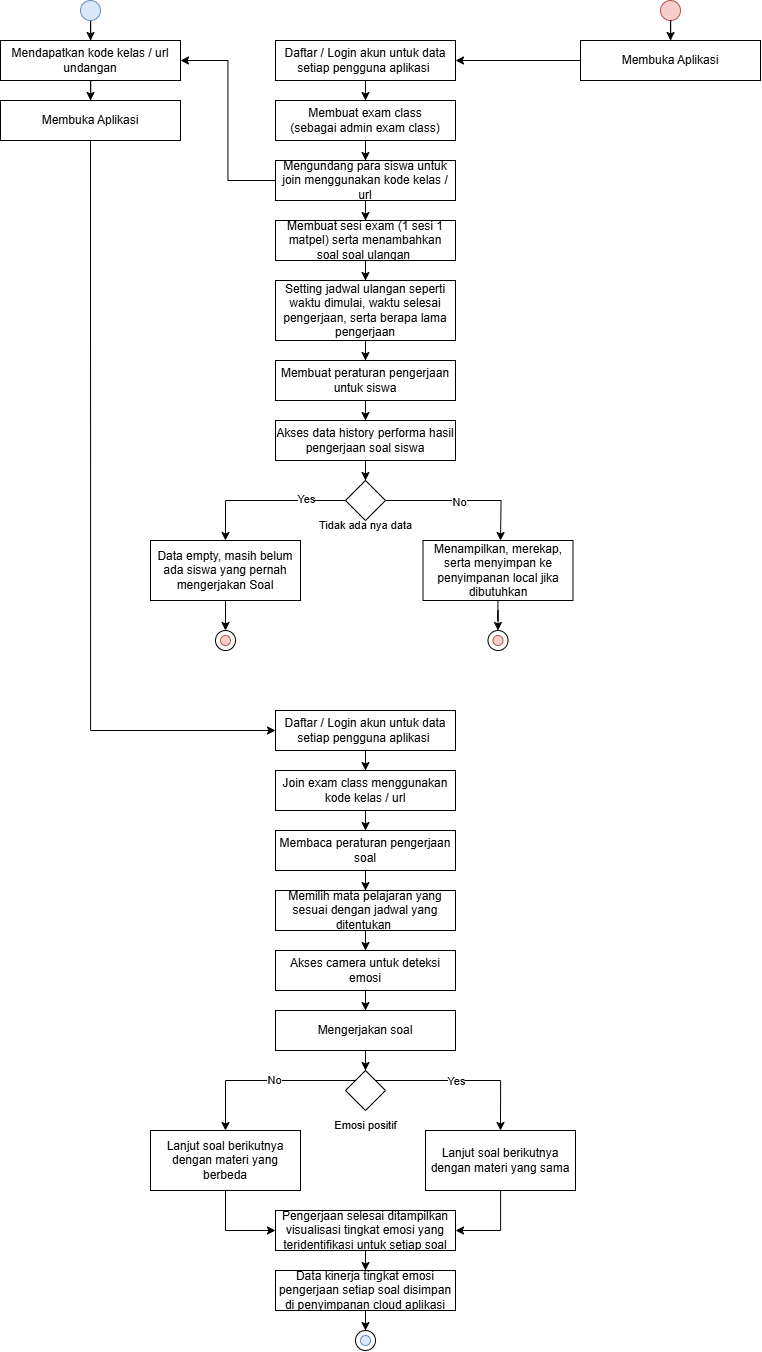

The diagram above was exported from draw.io. Its source (the exported page's mxGraphModel, read from the mxfile embedded in the PNG):
<mxGraphModel dx="2333" dy="1238" grid="1" gridSize="10" guides="1" tooltips="1" connect="1" arrows="1" fold="1" page="1" pageScale="1" pageWidth="850" pageHeight="1100" math="0" shadow="0">
  <root>
    <mxCell id="0" />
    <mxCell id="1" parent="0" />
    <mxCell id="ej8Uj_g8A6SHDgE5CFZq-75" style="edgeStyle=orthogonalEdgeStyle;rounded=0;orthogonalLoop=1;jettySize=auto;html=1;entryX=0;entryY=0.5;entryDx=0;entryDy=0;exitX=0.5;exitY=1;exitDx=0;exitDy=0;" parent="1" source="ej8Uj_g8A6SHDgE5CFZq-66" target="ej8Uj_g8A6SHDgE5CFZq-11" edge="1">
      <mxGeometry relative="1" as="geometry">
        <Array as="points">
          <mxPoint x="200" y="1610" />
        </Array>
        <mxPoint x="220" y="310" as="sourcePoint" />
      </mxGeometry>
    </mxCell>
    <mxCell id="ej8Uj_g8A6SHDgE5CFZq-100" style="edgeStyle=orthogonalEdgeStyle;rounded=0;orthogonalLoop=1;jettySize=auto;html=1;entryX=0.5;entryY=0;entryDx=0;entryDy=0;" parent="1" source="ej8Uj_g8A6SHDgE5CFZq-95" target="ej8Uj_g8A6SHDgE5CFZq-76" edge="1">
      <mxGeometry relative="1" as="geometry" />
    </mxCell>
    <mxCell id="ej8Uj_g8A6SHDgE5CFZq-84" value="Mendapatkan kode kelas / url undangan" style="rounded=0;whiteSpace=wrap;html=1;" parent="1" vertex="1">
      <mxGeometry x="110" y="920" width="180" height="40" as="geometry" />
    </mxCell>
    <mxCell id="ej8Uj_g8A6SHDgE5CFZq-81" style="edgeStyle=orthogonalEdgeStyle;rounded=0;orthogonalLoop=1;jettySize=auto;html=1;entryX=0.5;entryY=0;entryDx=0;entryDy=0;" parent="1" source="ej8Uj_g8A6SHDgE5CFZq-63" target="ej8Uj_g8A6SHDgE5CFZq-84" edge="1">
      <mxGeometry relative="1" as="geometry" />
    </mxCell>
    <mxCell id="ej8Uj_g8A6SHDgE5CFZq-66" value="Membuka Aplikasi" style="rounded=0;whiteSpace=wrap;html=1;" parent="1" vertex="1">
      <mxGeometry x="110" y="980" width="180" height="40" as="geometry" />
    </mxCell>
    <mxCell id="ej8Uj_g8A6SHDgE5CFZq-63" value="" style="ellipse;whiteSpace=wrap;html=1;aspect=fixed;fillColor=#dae8fc;strokeColor=#6c8ebf;" parent="1" vertex="1">
      <mxGeometry x="190" y="880" width="20" height="20" as="geometry" />
    </mxCell>
    <mxCell id="ej8Uj_g8A6SHDgE5CFZq-94" style="edgeStyle=orthogonalEdgeStyle;rounded=0;orthogonalLoop=1;jettySize=auto;html=1;entryX=0.5;entryY=0;entryDx=0;entryDy=0;" parent="1" source="ej8Uj_g8A6SHDgE5CFZq-84" target="ej8Uj_g8A6SHDgE5CFZq-66" edge="1">
      <mxGeometry relative="1" as="geometry" />
    </mxCell>
    <mxCell id="3fFahJsbEP7xA9LLXeHb-3" style="edgeStyle=orthogonalEdgeStyle;rounded=0;orthogonalLoop=1;jettySize=auto;html=1;entryX=1;entryY=0.5;entryDx=0;entryDy=0;" edge="1" parent="1" source="ej8Uj_g8A6SHDgE5CFZq-72" target="ej8Uj_g8A6SHDgE5CFZq-79">
      <mxGeometry relative="1" as="geometry" />
    </mxCell>
    <mxCell id="ej8Uj_g8A6SHDgE5CFZq-72" value="Membuka Aplikasi" style="rounded=0;whiteSpace=wrap;html=1;" parent="1" vertex="1">
      <mxGeometry x="690" y="920" width="180" height="40" as="geometry" />
    </mxCell>
    <mxCell id="ej8Uj_g8A6SHDgE5CFZq-69" value="" style="ellipse;whiteSpace=wrap;html=1;aspect=fixed;fillColor=#f8cecc;strokeColor=#b85450;" parent="1" vertex="1">
      <mxGeometry x="770" y="880" width="20" height="20" as="geometry" />
    </mxCell>
    <mxCell id="ej8Uj_g8A6SHDgE5CFZq-68" value="" style="edgeStyle=orthogonalEdgeStyle;rounded=0;orthogonalLoop=1;jettySize=auto;html=1;entryX=0.5;entryY=0;entryDx=0;entryDy=0;" parent="1" source="ej8Uj_g8A6SHDgE5CFZq-69" target="ej8Uj_g8A6SHDgE5CFZq-72" edge="1">
      <mxGeometry relative="1" as="geometry">
        <mxPoint x="860" y="140" as="targetPoint" />
      </mxGeometry>
    </mxCell>
    <mxCell id="ej8Uj_g8A6SHDgE5CFZq-79" value="Daftar / Login akun untuk data setiap pengguna aplikasi&amp;nbsp;" style="rounded=0;whiteSpace=wrap;html=1;" parent="1" vertex="1">
      <mxGeometry x="385" y="920" width="180" height="40" as="geometry" />
    </mxCell>
    <mxCell id="ej8Uj_g8A6SHDgE5CFZq-3" value="Membuat exam class&lt;div&gt;(sebagai admin exam class)&lt;/div&gt;" style="rounded=0;whiteSpace=wrap;html=1;" parent="1" vertex="1">
      <mxGeometry x="385" y="980" width="180" height="40" as="geometry" />
    </mxCell>
    <mxCell id="3fFahJsbEP7xA9LLXeHb-5" style="edgeStyle=orthogonalEdgeStyle;rounded=0;orthogonalLoop=1;jettySize=auto;html=1;entryX=1;entryY=0.5;entryDx=0;entryDy=0;" edge="1" parent="1" source="ej8Uj_g8A6SHDgE5CFZq-82" target="ej8Uj_g8A6SHDgE5CFZq-84">
      <mxGeometry relative="1" as="geometry" />
    </mxCell>
    <mxCell id="ej8Uj_g8A6SHDgE5CFZq-82" value="Mengundang para siswa untuk join menggunakan kode kelas / url" style="rounded=0;whiteSpace=wrap;html=1;" parent="1" vertex="1">
      <mxGeometry x="385" y="1040" width="180" height="40" as="geometry" />
    </mxCell>
    <mxCell id="ej8Uj_g8A6SHDgE5CFZq-83" value="Membuat sesi exam (1 sesi 1 matpel) serta menambahkan soal soal ulangan&amp;nbsp;" style="rounded=0;whiteSpace=wrap;html=1;" parent="1" vertex="1">
      <mxGeometry x="385" y="1100" width="180" height="40" as="geometry" />
    </mxCell>
    <mxCell id="ej8Uj_g8A6SHDgE5CFZq-9" value="&lt;font style=&quot;font-size: 12px;&quot;&gt;Setting jadwal ulangan seperti waktu dimulai, waktu selesai pengerjaan, serta berapa lama pengerjaan&lt;/font&gt;" style="rounded=0;whiteSpace=wrap;html=1;" parent="1" vertex="1">
      <mxGeometry x="385" y="1160" width="180" height="60" as="geometry" />
    </mxCell>
    <mxCell id="ej8Uj_g8A6SHDgE5CFZq-90" value="&lt;font style=&quot;font-size: 12px;&quot;&gt;Membuat peraturan pengerjaan untuk siswa&lt;/font&gt;" style="rounded=0;whiteSpace=wrap;html=1;" parent="1" vertex="1">
      <mxGeometry x="385" y="1240" width="180" height="40" as="geometry" />
    </mxCell>
    <mxCell id="ej8Uj_g8A6SHDgE5CFZq-46" value="Akses data history performa hasil pengerjaan soal siswa" style="rounded=0;whiteSpace=wrap;html=1;" parent="1" vertex="1">
      <mxGeometry x="385" y="1300" width="180" height="40" as="geometry" />
    </mxCell>
    <mxCell id="ej8Uj_g8A6SHDgE5CFZq-50" value="" style="rhombus;whiteSpace=wrap;html=1;" parent="1" vertex="1">
      <mxGeometry x="455" y="1360" width="40" height="40" as="geometry" />
    </mxCell>
    <mxCell id="ej8Uj_g8A6SHDgE5CFZq-47" value="&lt;div style=&quot;font-size: 11px;&quot;&gt;Tidak ada nya data&lt;/div&gt;" style="text;html=1;align=center;verticalAlign=middle;whiteSpace=wrap;rounded=0;" parent="1" vertex="1">
      <mxGeometry x="422.5" y="1390" width="105" height="30" as="geometry" />
    </mxCell>
    <mxCell id="ej8Uj_g8A6SHDgE5CFZq-48" style="edgeStyle=orthogonalEdgeStyle;rounded=0;orthogonalLoop=1;jettySize=auto;html=1;entryX=0.5;entryY=0;entryDx=0;entryDy=0;" parent="1" source="ej8Uj_g8A6SHDgE5CFZq-50" edge="1">
      <mxGeometry relative="1" as="geometry">
        <mxPoint x="610" y="1420" as="targetPoint" />
      </mxGeometry>
    </mxCell>
    <mxCell id="ej8Uj_g8A6SHDgE5CFZq-49" value="No" style="edgeLabel;html=1;align=center;verticalAlign=middle;resizable=0;points=[];" parent="ej8Uj_g8A6SHDgE5CFZq-48" vertex="1" connectable="0">
      <mxGeometry x="-0.071" y="-1" relative="1" as="geometry">
        <mxPoint as="offset" />
      </mxGeometry>
    </mxCell>
    <mxCell id="ej8Uj_g8A6SHDgE5CFZq-53" value="" style="edgeStyle=orthogonalEdgeStyle;rounded=0;orthogonalLoop=1;jettySize=auto;html=1;entryX=0.5;entryY=0;entryDx=0;entryDy=0;" parent="1" source="ej8Uj_g8A6SHDgE5CFZq-50" target="ej8Uj_g8A6SHDgE5CFZq-55" edge="1">
      <mxGeometry relative="1" as="geometry">
        <mxPoint x="552.5" y="1720.3809175037202" as="targetPoint" />
        <mxPoint x="662.5" y="1590" as="sourcePoint" />
        <Array as="points" />
      </mxGeometry>
    </mxCell>
    <mxCell id="ej8Uj_g8A6SHDgE5CFZq-54" value="Yes" style="edgeLabel;html=1;align=center;verticalAlign=middle;resizable=0;points=[];" parent="ej8Uj_g8A6SHDgE5CFZq-53" vertex="1" connectable="0">
      <mxGeometry x="-0.5004" y="-2" relative="1" as="geometry">
        <mxPoint as="offset" />
      </mxGeometry>
    </mxCell>
    <mxCell id="ej8Uj_g8A6SHDgE5CFZq-55" value="Data empty, masih belum ada siswa yang pernah mengerjakan Soal" style="rounded=0;whiteSpace=wrap;html=1;" parent="1" vertex="1">
      <mxGeometry x="260" y="1420" width="150" height="60" as="geometry" />
    </mxCell>
    <mxCell id="ej8Uj_g8A6SHDgE5CFZq-52" value="Menampilkan, merekap, serta menyimpan ke penyimpanan local jika dibutuhkan" style="rounded=0;whiteSpace=wrap;html=1;" parent="1" vertex="1">
      <mxGeometry x="532.5" y="1420" width="150" height="60" as="geometry" />
    </mxCell>
    <mxCell id="ej8Uj_g8A6SHDgE5CFZq-59" value="" style="ellipse;whiteSpace=wrap;html=1;aspect=fixed;strokeColor=default;fillColor=#000000;" parent="1" vertex="1">
      <mxGeometry x="327.5" y="1515" width="10" height="10" as="geometry" />
    </mxCell>
    <mxCell id="ej8Uj_g8A6SHDgE5CFZq-58" value="" style="ellipse;whiteSpace=wrap;html=1;aspect=fixed;" parent="1" vertex="1">
      <mxGeometry x="325" y="1510" width="20" height="20" as="geometry" />
    </mxCell>
    <mxCell id="ej8Uj_g8A6SHDgE5CFZq-28" value="" style="ellipse;whiteSpace=wrap;html=1;aspect=fixed;" parent="1" vertex="1">
      <mxGeometry x="597.5" y="1510" width="20" height="20" as="geometry" />
    </mxCell>
    <mxCell id="ej8Uj_g8A6SHDgE5CFZq-29" value="" style="ellipse;whiteSpace=wrap;html=1;aspect=fixed;strokeColor=#b85450;fillColor=#f8cecc;" parent="1" vertex="1">
      <mxGeometry x="602.5" y="1515" width="10" height="10" as="geometry" />
    </mxCell>
    <mxCell id="ej8Uj_g8A6SHDgE5CFZq-11" value="Daftar / Login akun untuk data setiap pengguna aplikasi&amp;nbsp;" style="rounded=0;whiteSpace=wrap;html=1;" parent="1" vertex="1">
      <mxGeometry x="385" y="1590" width="180" height="40" as="geometry" />
    </mxCell>
    <mxCell id="ej8Uj_g8A6SHDgE5CFZq-96" value="Join exam class menggunakan kode kelas / url" style="rounded=0;whiteSpace=wrap;html=1;" parent="1" vertex="1">
      <mxGeometry x="385" y="1650" width="180" height="40" as="geometry" />
    </mxCell>
    <mxCell id="ej8Uj_g8A6SHDgE5CFZq-13" value="Membaca peraturan pengerjaan soal" style="rounded=0;whiteSpace=wrap;html=1;" parent="1" vertex="1">
      <mxGeometry x="385" y="1710" width="180" height="40" as="geometry" />
    </mxCell>
    <mxCell id="ej8Uj_g8A6SHDgE5CFZq-15" value="Memilih mata pelajaran yang sesuai dengan jadwal yang ditentukan&amp;nbsp;" style="rounded=0;whiteSpace=wrap;html=1;" parent="1" vertex="1">
      <mxGeometry x="385" y="1770" width="180" height="40" as="geometry" />
    </mxCell>
    <mxCell id="ej8Uj_g8A6SHDgE5CFZq-33" value="Mengerjakan soal" style="rounded=0;whiteSpace=wrap;html=1;" parent="1" vertex="1">
      <mxGeometry x="385" y="1890" width="180" height="40" as="geometry" />
    </mxCell>
    <mxCell id="ej8Uj_g8A6SHDgE5CFZq-31" value="Akses camera untuk deteksi emosi" style="rounded=0;whiteSpace=wrap;html=1;" parent="1" vertex="1">
      <mxGeometry x="385" y="1830" width="180" height="40" as="geometry" />
    </mxCell>
    <mxCell id="ej8Uj_g8A6SHDgE5CFZq-38" value="" style="rhombus;whiteSpace=wrap;html=1;" parent="1" vertex="1">
      <mxGeometry x="455" y="1950" width="40" height="40" as="geometry" />
    </mxCell>
    <mxCell id="ej8Uj_g8A6SHDgE5CFZq-39" value="&lt;div style=&quot;font-size: 11px;&quot;&gt;&lt;span style=&quot;background-color: initial;&quot;&gt;&lt;font style=&quot;font-size: 11px;&quot;&gt;Emosi positif&lt;/font&gt;&lt;/span&gt;&lt;/div&gt;" style="text;html=1;align=center;verticalAlign=middle;whiteSpace=wrap;rounded=0;" parent="1" vertex="1">
      <mxGeometry x="422.5" y="1990" width="105" height="30" as="geometry" />
    </mxCell>
    <mxCell id="ej8Uj_g8A6SHDgE5CFZq-36" style="edgeStyle=orthogonalEdgeStyle;rounded=0;orthogonalLoop=1;jettySize=auto;html=1;entryX=0.5;entryY=0;entryDx=0;entryDy=0;" parent="1" source="ej8Uj_g8A6SHDgE5CFZq-38" target="ej8Uj_g8A6SHDgE5CFZq-43" edge="1">
      <mxGeometry relative="1" as="geometry">
        <Array as="points">
          <mxPoint x="610" y="1960" />
        </Array>
      </mxGeometry>
    </mxCell>
    <mxCell id="ej8Uj_g8A6SHDgE5CFZq-37" value="Yes" style="edgeLabel;html=1;align=center;verticalAlign=middle;resizable=0;points=[];" parent="ej8Uj_g8A6SHDgE5CFZq-36" vertex="1" connectable="0">
      <mxGeometry x="-0.0815" relative="1" as="geometry">
        <mxPoint as="offset" />
      </mxGeometry>
    </mxCell>
    <mxCell id="ej8Uj_g8A6SHDgE5CFZq-34" style="edgeStyle=orthogonalEdgeStyle;rounded=0;orthogonalLoop=1;jettySize=auto;html=1;entryX=0.5;entryY=0;entryDx=0;entryDy=0;" parent="1" source="ej8Uj_g8A6SHDgE5CFZq-38" target="ej8Uj_g8A6SHDgE5CFZq-41" edge="1">
      <mxGeometry relative="1" as="geometry">
        <Array as="points">
          <mxPoint x="335" y="1960" />
        </Array>
      </mxGeometry>
    </mxCell>
    <mxCell id="ej8Uj_g8A6SHDgE5CFZq-35" value="No" style="edgeLabel;html=1;align=center;verticalAlign=middle;resizable=0;points=[];" parent="ej8Uj_g8A6SHDgE5CFZq-34" vertex="1" connectable="0">
      <mxGeometry x="-0.0862" y="-1" relative="1" as="geometry">
        <mxPoint as="offset" />
      </mxGeometry>
    </mxCell>
    <mxCell id="ej8Uj_g8A6SHDgE5CFZq-41" value="Lanjut soal berikutnya dengan materi yang berbeda" style="rounded=0;whiteSpace=wrap;html=1;" parent="1" vertex="1">
      <mxGeometry x="260" y="2010" width="150" height="60" as="geometry" />
    </mxCell>
    <mxCell id="ej8Uj_g8A6SHDgE5CFZq-43" value="Lanjut soal berikutnya dengan materi yang sama" style="rounded=0;whiteSpace=wrap;html=1;" parent="1" vertex="1">
      <mxGeometry x="535" y="2010" width="150" height="60" as="geometry" />
    </mxCell>
    <mxCell id="ej8Uj_g8A6SHDgE5CFZq-44" value="Pengerjaan selesai ditampilkan visualisasi tingkat emosi yang teridentifikasi untuk setiap soal" style="rounded=0;whiteSpace=wrap;html=1;" parent="1" vertex="1">
      <mxGeometry x="385" y="2090" width="180" height="40" as="geometry" />
    </mxCell>
    <mxCell id="ej8Uj_g8A6SHDgE5CFZq-95" value="Data kinerja tingkat emosi pengerjaan setiap soal disimpan di penyimpanan cloud aplikasi" style="rounded=0;whiteSpace=wrap;html=1;" parent="1" vertex="1">
      <mxGeometry x="385" y="2150" width="180" height="40" as="geometry" />
    </mxCell>
    <mxCell id="ej8Uj_g8A6SHDgE5CFZq-80" style="edgeStyle=orthogonalEdgeStyle;rounded=0;orthogonalLoop=1;jettySize=auto;html=1;" parent="1" source="ej8Uj_g8A6SHDgE5CFZq-79" target="ej8Uj_g8A6SHDgE5CFZq-3" edge="1">
      <mxGeometry relative="1" as="geometry" />
    </mxCell>
    <mxCell id="ej8Uj_g8A6SHDgE5CFZq-77" value="" style="ellipse;whiteSpace=wrap;html=1;aspect=fixed;strokeColor=default;fillColor=#000000;" parent="1" vertex="1">
      <mxGeometry x="470" y="2215" width="10" height="10" as="geometry" />
    </mxCell>
    <mxCell id="ej8Uj_g8A6SHDgE5CFZq-2" style="edgeStyle=orthogonalEdgeStyle;rounded=0;orthogonalLoop=1;jettySize=auto;html=1;entryX=0.5;entryY=0;entryDx=0;entryDy=0;" parent="1" source="ej8Uj_g8A6SHDgE5CFZq-3" target="ej8Uj_g8A6SHDgE5CFZq-82" edge="1">
      <mxGeometry relative="1" as="geometry">
        <mxPoint x="460" y="260" as="targetPoint" />
      </mxGeometry>
    </mxCell>
    <mxCell id="ej8Uj_g8A6SHDgE5CFZq-76" value="" style="ellipse;whiteSpace=wrap;html=1;aspect=fixed;" parent="1" vertex="1">
      <mxGeometry x="465" y="2210" width="20" height="20" as="geometry" />
    </mxCell>
    <mxCell id="ej8Uj_g8A6SHDgE5CFZq-86" style="edgeStyle=orthogonalEdgeStyle;rounded=0;orthogonalLoop=1;jettySize=auto;html=1;entryX=0.5;entryY=0;entryDx=0;entryDy=0;" parent="1" source="ej8Uj_g8A6SHDgE5CFZq-82" target="ej8Uj_g8A6SHDgE5CFZq-83" edge="1">
      <mxGeometry relative="1" as="geometry" />
    </mxCell>
    <mxCell id="ej8Uj_g8A6SHDgE5CFZq-87" style="edgeStyle=orthogonalEdgeStyle;rounded=0;orthogonalLoop=1;jettySize=auto;html=1;entryX=0.5;entryY=0;entryDx=0;entryDy=0;" parent="1" source="ej8Uj_g8A6SHDgE5CFZq-83" target="ej8Uj_g8A6SHDgE5CFZq-9" edge="1">
      <mxGeometry relative="1" as="geometry" />
    </mxCell>
    <mxCell id="ej8Uj_g8A6SHDgE5CFZq-92" style="edgeStyle=orthogonalEdgeStyle;rounded=0;orthogonalLoop=1;jettySize=auto;html=1;entryX=0.5;entryY=0;entryDx=0;entryDy=0;" parent="1" source="ej8Uj_g8A6SHDgE5CFZq-9" target="ej8Uj_g8A6SHDgE5CFZq-90" edge="1">
      <mxGeometry relative="1" as="geometry" />
    </mxCell>
    <mxCell id="ej8Uj_g8A6SHDgE5CFZq-93" style="edgeStyle=orthogonalEdgeStyle;rounded=0;orthogonalLoop=1;jettySize=auto;html=1;entryX=0.5;entryY=0;entryDx=0;entryDy=0;" parent="1" source="ej8Uj_g8A6SHDgE5CFZq-90" target="ej8Uj_g8A6SHDgE5CFZq-46" edge="1">
      <mxGeometry relative="1" as="geometry" />
    </mxCell>
    <mxCell id="ej8Uj_g8A6SHDgE5CFZq-57" value="" style="edgeStyle=orthogonalEdgeStyle;rounded=0;orthogonalLoop=1;jettySize=auto;html=1;entryX=0.5;entryY=0;entryDx=0;entryDy=0;" parent="1" source="ej8Uj_g8A6SHDgE5CFZq-46" target="ej8Uj_g8A6SHDgE5CFZq-50" edge="1">
      <mxGeometry relative="1" as="geometry">
        <mxPoint x="700" y="770" as="sourcePoint" />
        <mxPoint x="460" y="580" as="targetPoint" />
      </mxGeometry>
    </mxCell>
    <mxCell id="ej8Uj_g8A6SHDgE5CFZq-89" style="edgeStyle=orthogonalEdgeStyle;rounded=0;orthogonalLoop=1;jettySize=auto;html=1;entryX=0.5;entryY=0;entryDx=0;entryDy=0;" parent="1" source="ej8Uj_g8A6SHDgE5CFZq-55" target="ej8Uj_g8A6SHDgE5CFZq-58" edge="1">
      <mxGeometry relative="1" as="geometry">
        <mxPoint x="320" y="740" as="targetPoint" />
      </mxGeometry>
    </mxCell>
    <mxCell id="ej8Uj_g8A6SHDgE5CFZq-88" style="edgeStyle=orthogonalEdgeStyle;rounded=0;orthogonalLoop=1;jettySize=auto;html=1;entryX=0.5;entryY=0;entryDx=0;entryDy=0;" parent="1" source="ej8Uj_g8A6SHDgE5CFZq-52" target="ej8Uj_g8A6SHDgE5CFZq-28" edge="1">
      <mxGeometry relative="1" as="geometry">
        <mxPoint x="595" y="740" as="targetPoint" />
      </mxGeometry>
    </mxCell>
    <mxCell id="ej8Uj_g8A6SHDgE5CFZq-10" style="edgeStyle=orthogonalEdgeStyle;rounded=0;orthogonalLoop=1;jettySize=auto;html=1;entryX=0.5;entryY=0;entryDx=0;entryDy=0;" parent="1" source="ej8Uj_g8A6SHDgE5CFZq-11" target="ej8Uj_g8A6SHDgE5CFZq-96" edge="1">
      <mxGeometry relative="1" as="geometry" />
    </mxCell>
    <mxCell id="ej8Uj_g8A6SHDgE5CFZq-97" style="edgeStyle=orthogonalEdgeStyle;rounded=0;orthogonalLoop=1;jettySize=auto;html=1;entryX=0.5;entryY=0;entryDx=0;entryDy=0;" parent="1" source="ej8Uj_g8A6SHDgE5CFZq-96" target="ej8Uj_g8A6SHDgE5CFZq-13" edge="1">
      <mxGeometry relative="1" as="geometry" />
    </mxCell>
    <mxCell id="ej8Uj_g8A6SHDgE5CFZq-12" style="edgeStyle=orthogonalEdgeStyle;rounded=0;orthogonalLoop=1;jettySize=auto;html=1;entryX=0.5;entryY=0;entryDx=0;entryDy=0;" parent="1" source="ej8Uj_g8A6SHDgE5CFZq-13" target="ej8Uj_g8A6SHDgE5CFZq-15" edge="1">
      <mxGeometry relative="1" as="geometry" />
    </mxCell>
    <mxCell id="ej8Uj_g8A6SHDgE5CFZq-14" style="edgeStyle=orthogonalEdgeStyle;rounded=0;orthogonalLoop=1;jettySize=auto;html=1;" parent="1" source="ej8Uj_g8A6SHDgE5CFZq-15" target="ej8Uj_g8A6SHDgE5CFZq-31" edge="1">
      <mxGeometry relative="1" as="geometry" />
    </mxCell>
    <mxCell id="ej8Uj_g8A6SHDgE5CFZq-32" style="edgeStyle=orthogonalEdgeStyle;rounded=0;orthogonalLoop=1;jettySize=auto;html=1;entryX=0.5;entryY=0;entryDx=0;entryDy=0;" parent="1" source="ej8Uj_g8A6SHDgE5CFZq-33" target="ej8Uj_g8A6SHDgE5CFZq-38" edge="1">
      <mxGeometry relative="1" as="geometry" />
    </mxCell>
    <mxCell id="ej8Uj_g8A6SHDgE5CFZq-30" style="edgeStyle=orthogonalEdgeStyle;rounded=0;orthogonalLoop=1;jettySize=auto;html=1;" parent="1" source="ej8Uj_g8A6SHDgE5CFZq-31" target="ej8Uj_g8A6SHDgE5CFZq-33" edge="1">
      <mxGeometry relative="1" as="geometry" />
    </mxCell>
    <mxCell id="ej8Uj_g8A6SHDgE5CFZq-40" style="edgeStyle=orthogonalEdgeStyle;rounded=0;orthogonalLoop=1;jettySize=auto;html=1;entryX=0;entryY=0.5;entryDx=0;entryDy=0;" parent="1" source="ej8Uj_g8A6SHDgE5CFZq-41" target="ej8Uj_g8A6SHDgE5CFZq-44" edge="1">
      <mxGeometry relative="1" as="geometry" />
    </mxCell>
    <mxCell id="ej8Uj_g8A6SHDgE5CFZq-42" style="edgeStyle=orthogonalEdgeStyle;rounded=0;orthogonalLoop=1;jettySize=auto;html=1;entryX=1;entryY=0.5;entryDx=0;entryDy=0;" parent="1" source="ej8Uj_g8A6SHDgE5CFZq-43" target="ej8Uj_g8A6SHDgE5CFZq-44" edge="1">
      <mxGeometry relative="1" as="geometry" />
    </mxCell>
    <mxCell id="ej8Uj_g8A6SHDgE5CFZq-101" style="edgeStyle=orthogonalEdgeStyle;rounded=0;orthogonalLoop=1;jettySize=auto;html=1;entryX=0.5;entryY=0;entryDx=0;entryDy=0;" parent="1" source="ej8Uj_g8A6SHDgE5CFZq-44" target="ej8Uj_g8A6SHDgE5CFZq-95" edge="1">
      <mxGeometry relative="1" as="geometry" />
    </mxCell>
    <mxCell id="3fFahJsbEP7xA9LLXeHb-2" value="" style="ellipse;whiteSpace=wrap;html=1;aspect=fixed;strokeColor=#b85450;fillColor=#f8cecc;" vertex="1" parent="1">
      <mxGeometry x="330" y="1515" width="10" height="10" as="geometry" />
    </mxCell>
    <mxCell id="3fFahJsbEP7xA9LLXeHb-4" value="" style="ellipse;whiteSpace=wrap;html=1;aspect=fixed;strokeColor=#6c8ebf;fillColor=#dae8fc;" vertex="1" parent="1">
      <mxGeometry x="470" y="2215" width="10" height="10" as="geometry" />
    </mxCell>
  </root>
</mxGraphModel>